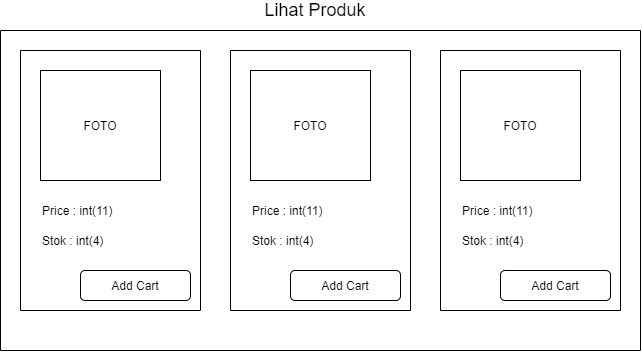

The diagram above was exported from draw.io. Its source (the exported page's mxGraphModel, read from the mxfile embedded in the PNG):
<mxGraphModel dx="768" dy="482" grid="1" gridSize="10" guides="1" tooltips="1" connect="1" arrows="1" fold="1" page="1" pageScale="1" pageWidth="827" pageHeight="1169" math="0" shadow="0">
  <root>
    <mxCell id="hT926xcOX7E2LPOd5t_w-0" />
    <mxCell id="hT926xcOX7E2LPOd5t_w-1" parent="hT926xcOX7E2LPOd5t_w-0" />
    <mxCell id="hT926xcOX7E2LPOd5t_w-2" value="FOTO" style="rounded=0;whiteSpace=wrap;html=1;" vertex="1" parent="hT926xcOX7E2LPOd5t_w-1">
      <mxGeometry x="80" y="120" width="120" height="110" as="geometry" />
    </mxCell>
    <mxCell id="hT926xcOX7E2LPOd5t_w-3" value="Price : int(11)" style="text;html=1;strokeColor=none;fillColor=none;align=left;verticalAlign=middle;whiteSpace=wrap;rounded=0;" vertex="1" parent="hT926xcOX7E2LPOd5t_w-1">
      <mxGeometry x="80" y="250" width="120" height="20" as="geometry" />
    </mxCell>
    <mxCell id="hT926xcOX7E2LPOd5t_w-4" value="Stok : int(4)" style="text;html=1;strokeColor=none;fillColor=none;align=left;verticalAlign=middle;whiteSpace=wrap;rounded=0;" vertex="1" parent="hT926xcOX7E2LPOd5t_w-1">
      <mxGeometry x="80" y="280" width="120" height="20" as="geometry" />
    </mxCell>
    <mxCell id="hT926xcOX7E2LPOd5t_w-5" value="" style="endArrow=none;html=1;" edge="1" parent="hT926xcOX7E2LPOd5t_w-1">
      <mxGeometry width="50" height="50" relative="1" as="geometry">
        <mxPoint x="60" y="360" as="sourcePoint" />
        <mxPoint x="60" y="100" as="targetPoint" />
      </mxGeometry>
    </mxCell>
    <mxCell id="hT926xcOX7E2LPOd5t_w-6" value="" style="endArrow=none;html=1;" edge="1" parent="hT926xcOX7E2LPOd5t_w-1">
      <mxGeometry width="50" height="50" relative="1" as="geometry">
        <mxPoint x="240" y="360" as="sourcePoint" />
        <mxPoint x="240" y="100" as="targetPoint" />
      </mxGeometry>
    </mxCell>
    <mxCell id="hT926xcOX7E2LPOd5t_w-7" value="Add Cart" style="rounded=1;whiteSpace=wrap;html=1;align=center;" vertex="1" parent="hT926xcOX7E2LPOd5t_w-1">
      <mxGeometry x="120" y="320" width="110" height="30" as="geometry" />
    </mxCell>
    <mxCell id="hT926xcOX7E2LPOd5t_w-8" value="" style="endArrow=none;html=1;" edge="1" parent="hT926xcOX7E2LPOd5t_w-1">
      <mxGeometry width="50" height="50" relative="1" as="geometry">
        <mxPoint x="240" y="360" as="sourcePoint" />
        <mxPoint x="60" y="360" as="targetPoint" />
      </mxGeometry>
    </mxCell>
    <mxCell id="hT926xcOX7E2LPOd5t_w-9" value="" style="endArrow=none;html=1;" edge="1" parent="hT926xcOX7E2LPOd5t_w-1">
      <mxGeometry width="50" height="50" relative="1" as="geometry">
        <mxPoint x="240" y="100" as="sourcePoint" />
        <mxPoint x="60" y="100" as="targetPoint" />
      </mxGeometry>
    </mxCell>
    <mxCell id="hT926xcOX7E2LPOd5t_w-10" value="FOTO" style="rounded=0;whiteSpace=wrap;html=1;" vertex="1" parent="hT926xcOX7E2LPOd5t_w-1">
      <mxGeometry x="290" y="120" width="120" height="110" as="geometry" />
    </mxCell>
    <mxCell id="hT926xcOX7E2LPOd5t_w-11" value="Price : int(11)" style="text;html=1;strokeColor=none;fillColor=none;align=left;verticalAlign=middle;whiteSpace=wrap;rounded=0;" vertex="1" parent="hT926xcOX7E2LPOd5t_w-1">
      <mxGeometry x="290" y="250" width="120" height="20" as="geometry" />
    </mxCell>
    <mxCell id="hT926xcOX7E2LPOd5t_w-12" value="Stok : int(4)" style="text;html=1;strokeColor=none;fillColor=none;align=left;verticalAlign=middle;whiteSpace=wrap;rounded=0;" vertex="1" parent="hT926xcOX7E2LPOd5t_w-1">
      <mxGeometry x="290" y="280" width="120" height="20" as="geometry" />
    </mxCell>
    <mxCell id="hT926xcOX7E2LPOd5t_w-13" value="" style="endArrow=none;html=1;" edge="1" parent="hT926xcOX7E2LPOd5t_w-1">
      <mxGeometry width="50" height="50" relative="1" as="geometry">
        <mxPoint x="270" y="360" as="sourcePoint" />
        <mxPoint x="270" y="100" as="targetPoint" />
      </mxGeometry>
    </mxCell>
    <mxCell id="hT926xcOX7E2LPOd5t_w-14" value="" style="endArrow=none;html=1;" edge="1" parent="hT926xcOX7E2LPOd5t_w-1">
      <mxGeometry width="50" height="50" relative="1" as="geometry">
        <mxPoint x="450" y="360" as="sourcePoint" />
        <mxPoint x="450" y="100" as="targetPoint" />
      </mxGeometry>
    </mxCell>
    <mxCell id="hT926xcOX7E2LPOd5t_w-15" value="Add Cart" style="rounded=1;whiteSpace=wrap;html=1;align=center;" vertex="1" parent="hT926xcOX7E2LPOd5t_w-1">
      <mxGeometry x="330" y="320" width="110" height="30" as="geometry" />
    </mxCell>
    <mxCell id="hT926xcOX7E2LPOd5t_w-16" value="" style="endArrow=none;html=1;" edge="1" parent="hT926xcOX7E2LPOd5t_w-1">
      <mxGeometry width="50" height="50" relative="1" as="geometry">
        <mxPoint x="450" y="360" as="sourcePoint" />
        <mxPoint x="270" y="360" as="targetPoint" />
      </mxGeometry>
    </mxCell>
    <mxCell id="hT926xcOX7E2LPOd5t_w-17" value="" style="endArrow=none;html=1;" edge="1" parent="hT926xcOX7E2LPOd5t_w-1">
      <mxGeometry width="50" height="50" relative="1" as="geometry">
        <mxPoint x="450" y="100" as="sourcePoint" />
        <mxPoint x="270" y="100" as="targetPoint" />
      </mxGeometry>
    </mxCell>
    <mxCell id="hT926xcOX7E2LPOd5t_w-18" value="FOTO" style="rounded=0;whiteSpace=wrap;html=1;" vertex="1" parent="hT926xcOX7E2LPOd5t_w-1">
      <mxGeometry x="500" y="120" width="120" height="110" as="geometry" />
    </mxCell>
    <mxCell id="hT926xcOX7E2LPOd5t_w-19" value="Price : int(11)" style="text;html=1;strokeColor=none;fillColor=none;align=left;verticalAlign=middle;whiteSpace=wrap;rounded=0;" vertex="1" parent="hT926xcOX7E2LPOd5t_w-1">
      <mxGeometry x="500" y="250" width="120" height="20" as="geometry" />
    </mxCell>
    <mxCell id="hT926xcOX7E2LPOd5t_w-20" value="Stok : int(4)" style="text;html=1;strokeColor=none;fillColor=none;align=left;verticalAlign=middle;whiteSpace=wrap;rounded=0;" vertex="1" parent="hT926xcOX7E2LPOd5t_w-1">
      <mxGeometry x="500" y="280" width="120" height="20" as="geometry" />
    </mxCell>
    <mxCell id="hT926xcOX7E2LPOd5t_w-21" value="" style="endArrow=none;html=1;" edge="1" parent="hT926xcOX7E2LPOd5t_w-1">
      <mxGeometry width="50" height="50" relative="1" as="geometry">
        <mxPoint x="480" y="360" as="sourcePoint" />
        <mxPoint x="480" y="100" as="targetPoint" />
      </mxGeometry>
    </mxCell>
    <mxCell id="hT926xcOX7E2LPOd5t_w-22" value="" style="endArrow=none;html=1;" edge="1" parent="hT926xcOX7E2LPOd5t_w-1">
      <mxGeometry width="50" height="50" relative="1" as="geometry">
        <mxPoint x="660" y="360" as="sourcePoint" />
        <mxPoint x="660" y="100" as="targetPoint" />
      </mxGeometry>
    </mxCell>
    <mxCell id="hT926xcOX7E2LPOd5t_w-23" value="Add Cart" style="rounded=1;whiteSpace=wrap;html=1;align=center;" vertex="1" parent="hT926xcOX7E2LPOd5t_w-1">
      <mxGeometry x="540" y="320" width="110" height="30" as="geometry" />
    </mxCell>
    <mxCell id="hT926xcOX7E2LPOd5t_w-24" value="" style="endArrow=none;html=1;" edge="1" parent="hT926xcOX7E2LPOd5t_w-1">
      <mxGeometry width="50" height="50" relative="1" as="geometry">
        <mxPoint x="660" y="360" as="sourcePoint" />
        <mxPoint x="480" y="360" as="targetPoint" />
      </mxGeometry>
    </mxCell>
    <mxCell id="hT926xcOX7E2LPOd5t_w-25" value="" style="endArrow=none;html=1;" edge="1" parent="hT926xcOX7E2LPOd5t_w-1">
      <mxGeometry width="50" height="50" relative="1" as="geometry">
        <mxPoint x="660" y="100" as="sourcePoint" />
        <mxPoint x="480" y="100" as="targetPoint" />
      </mxGeometry>
    </mxCell>
    <mxCell id="hT926xcOX7E2LPOd5t_w-26" value="" style="endArrow=none;html=1;" edge="1" parent="hT926xcOX7E2LPOd5t_w-1">
      <mxGeometry width="50" height="50" relative="1" as="geometry">
        <mxPoint x="40" y="400" as="sourcePoint" />
        <mxPoint x="40" y="80" as="targetPoint" />
      </mxGeometry>
    </mxCell>
    <mxCell id="hT926xcOX7E2LPOd5t_w-27" value="" style="endArrow=none;html=1;" edge="1" parent="hT926xcOX7E2LPOd5t_w-1">
      <mxGeometry width="50" height="50" relative="1" as="geometry">
        <mxPoint x="680" y="400" as="sourcePoint" />
        <mxPoint x="680" y="80" as="targetPoint" />
      </mxGeometry>
    </mxCell>
    <mxCell id="hT926xcOX7E2LPOd5t_w-28" value="" style="endArrow=none;html=1;" edge="1" parent="hT926xcOX7E2LPOd5t_w-1">
      <mxGeometry width="50" height="50" relative="1" as="geometry">
        <mxPoint x="40" y="400" as="sourcePoint" />
        <mxPoint x="680" y="400" as="targetPoint" />
      </mxGeometry>
    </mxCell>
    <mxCell id="hT926xcOX7E2LPOd5t_w-29" value="" style="endArrow=none;html=1;" edge="1" parent="hT926xcOX7E2LPOd5t_w-1">
      <mxGeometry width="50" height="50" relative="1" as="geometry">
        <mxPoint x="40" y="80" as="sourcePoint" />
        <mxPoint x="680" y="80" as="targetPoint" />
      </mxGeometry>
    </mxCell>
    <mxCell id="wYAHhIqw9icqaiBOsp7R-0" value="&lt;font style=&quot;font-size: 18px&quot;&gt;Lihat Produk&lt;/font&gt;" style="text;html=1;strokeColor=none;fillColor=none;align=center;verticalAlign=middle;whiteSpace=wrap;rounded=0;" vertex="1" parent="hT926xcOX7E2LPOd5t_w-1">
      <mxGeometry x="40" y="50" width="630" height="20" as="geometry" />
    </mxCell>
  </root>
</mxGraphModel>